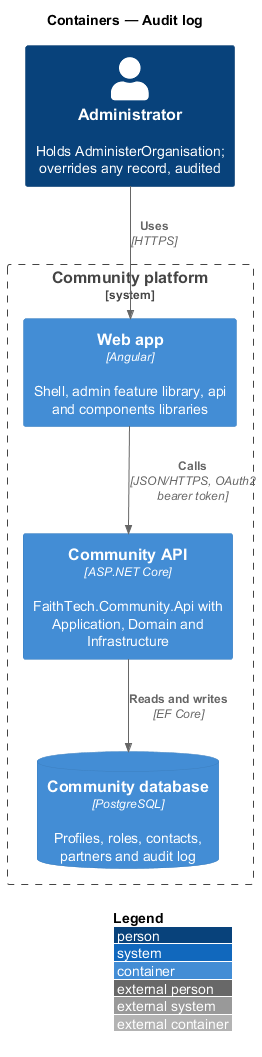

The diagram above was rendered by PlantUML. Its source (embedded in the PNG):
@startuml
!include <C4/C4_Container>
LAYOUT_WITH_LEGEND()
title Containers — Audit log
Person(admin, "Administrator", "Holds AdministerOrganisation; overrides any record, audited")
System_Boundary(community, "Community platform") {
  Container(web, "Web app", "Angular", "Shell, admin feature library, api and components libraries")
  Container(api, "Community API", "ASP.NET Core", "FaithTech.Community.Api with Application, Domain and Infrastructure")
  ContainerDb(db, "Community database", "PostgreSQL", "Profiles, roles, contacts, partners and audit log")
}
Rel(admin, web, "Uses", "HTTPS")
Rel(web, api, "Calls", "JSON/HTTPS, OAuth2 bearer token")
Rel(api, db, "Reads and writes", "EF Core")
@enduml